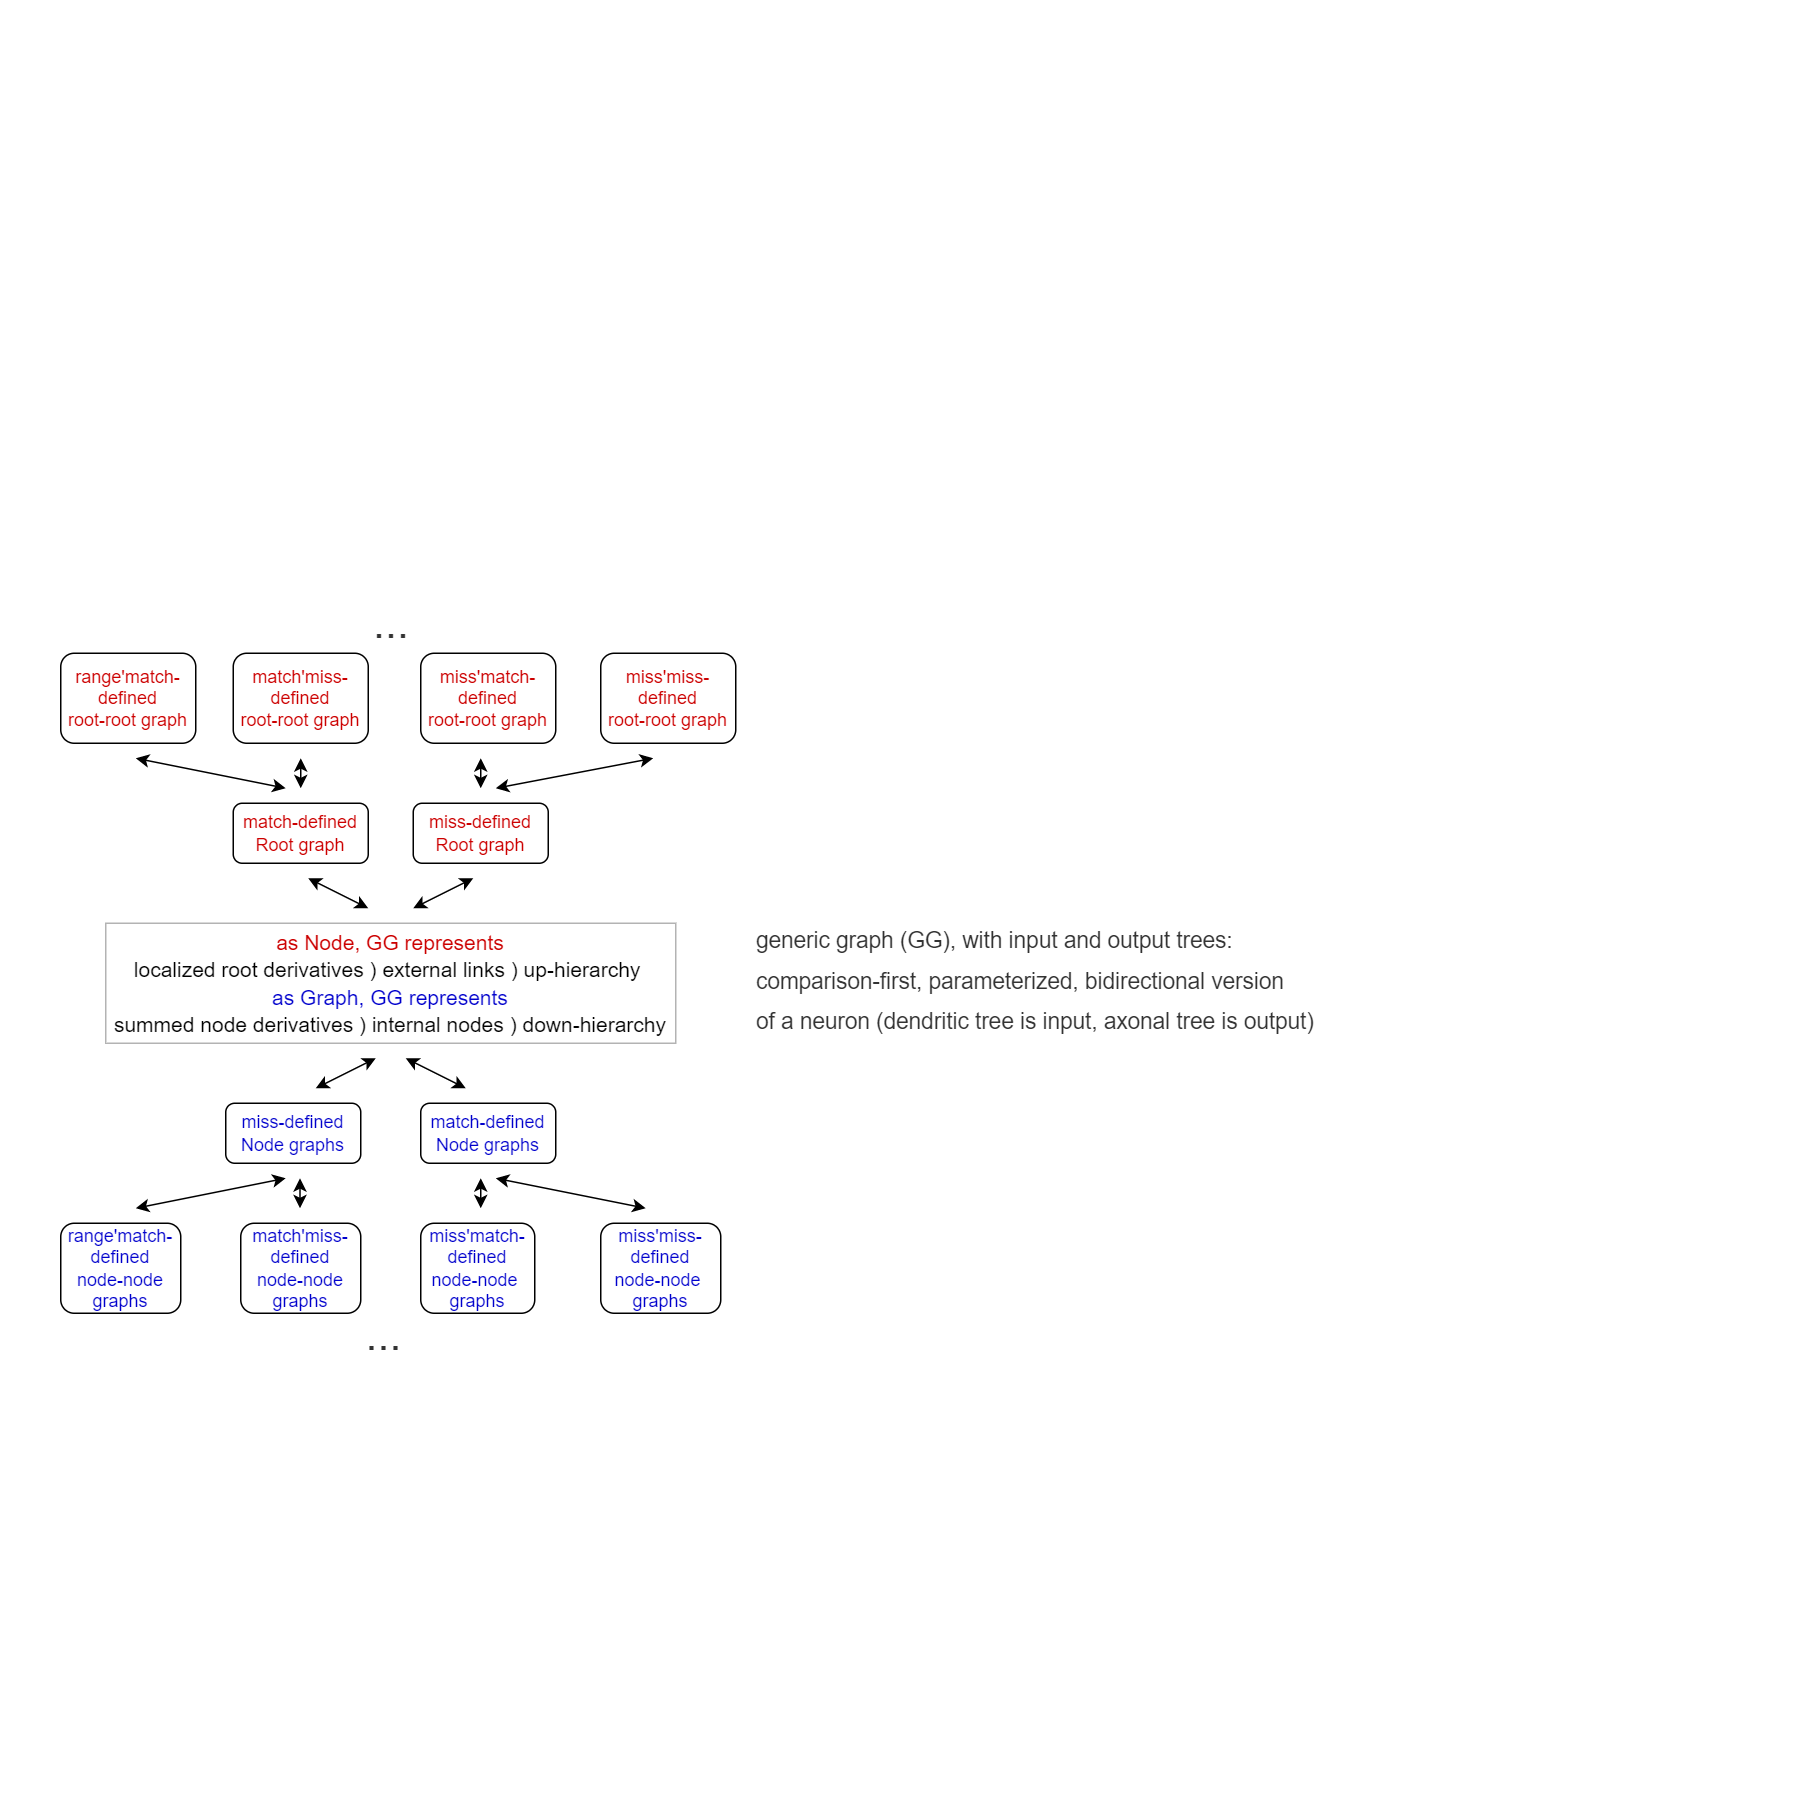

The diagram above was exported from draw.io. Its source (the exported page's mxGraphModel, read from the mxfile embedded in the PNG):
<mxGraphModel dx="978" dy="972" grid="0" gridSize="10" guides="1" tooltips="1" connect="1" arrows="1" fold="1" page="0" pageScale="1" pageWidth="827" pageHeight="1169" math="0" shadow="0">
  <root>
    <mxCell id="WIyWlLk6GJQsqaUBKTNV-0" />
    <mxCell id="WIyWlLk6GJQsqaUBKTNV-1" parent="WIyWlLk6GJQsqaUBKTNV-0" />
    <mxCell id="WIyWlLk6GJQsqaUBKTNV-3" value="&lt;font color=&quot;#cc0000&quot;&gt;match-defined Root graph&lt;/font&gt;" style="rounded=1;whiteSpace=wrap;html=1;fontSize=12;glass=0;strokeWidth=1;shadow=0;" parent="WIyWlLk6GJQsqaUBKTNV-1" vertex="1">
      <mxGeometry x="155" y="135" width="90" height="40" as="geometry" />
    </mxCell>
    <mxCell id="WIyWlLk6GJQsqaUBKTNV-11" value="&lt;font color=&quot;#0000cc&quot;&gt;match-defined&lt;br&gt;Node graphs&lt;/font&gt;" style="rounded=1;whiteSpace=wrap;html=1;fontSize=12;glass=0;strokeWidth=1;shadow=0;" parent="WIyWlLk6GJQsqaUBKTNV-1" vertex="1">
      <mxGeometry x="280" y="335" width="90" height="40" as="geometry" />
    </mxCell>
    <mxCell id="TpvcLp6UOs0O0vm0mJ-Z-0" value="&lt;font style=&quot;font-size: 14px; line-height: 1.3;&quot;&gt;&lt;font style=&quot;font-size: 14px;&quot; color=&quot;#cc0000&quot;&gt;as Node, GG represents&lt;/font&gt;&lt;br&gt;localized root derivatives ) external links ) up-hierarchy&amp;nbsp;&lt;br&gt;&lt;font style=&quot;font-size: 14px;&quot; color=&quot;#0000cc&quot;&gt;as Graph, GG represents&lt;/font&gt;&lt;br&gt;summed node derivatives ) internal&amp;nbsp;nodes ) down-hierarchy&lt;/font&gt;" style="rounded=0;whiteSpace=wrap;html=1;fontSize=12;glass=0;strokeWidth=1;shadow=0;strokeColor=#B3B3B3;" vertex="1" parent="WIyWlLk6GJQsqaUBKTNV-1">
      <mxGeometry x="70" y="215" width="380" height="80" as="geometry" />
    </mxCell>
    <mxCell id="TpvcLp6UOs0O0vm0mJ-Z-2" value="" style="endArrow=classic;startArrow=classic;html=1;rounded=0;" edge="1" parent="WIyWlLk6GJQsqaUBKTNV-1">
      <mxGeometry width="50" height="50" relative="1" as="geometry">
        <mxPoint x="310" y="325" as="sourcePoint" />
        <mxPoint x="270" y="305" as="targetPoint" />
      </mxGeometry>
    </mxCell>
    <mxCell id="TpvcLp6UOs0O0vm0mJ-Z-3" value="&lt;font style=&quot;font-size: 15px; line-height: 1.8;&quot;&gt;&lt;span style=&quot;color: rgb(51, 51, 51);&quot;&gt;generic graph (GG), with i&lt;/span&gt;&lt;font color=&quot;#333333&quot; style=&quot;font-size: 15px;&quot;&gt;nput and output trees:&lt;br&gt;&lt;/font&gt;&lt;span style=&quot;color: rgb(51, 51, 51);&quot;&gt;comparison-first,&amp;nbsp;&lt;/span&gt;&lt;font color=&quot;#333333&quot; style=&quot;font-size: 15px;&quot;&gt;parameterized, bidirectional version &lt;br&gt;of a neuron (dendritic tree is input, axonal tree is output)&lt;/font&gt;&lt;/font&gt;" style="text;html=1;align=left;verticalAlign=middle;resizable=0;points=[];autosize=1;strokeColor=none;fillColor=none;" vertex="1" parent="WIyWlLk6GJQsqaUBKTNV-1">
      <mxGeometry x="502" y="210" width="382" height="85" as="geometry" />
    </mxCell>
    <mxCell id="TpvcLp6UOs0O0vm0mJ-Z-6" value="&lt;font color=&quot;#0000cc&quot;&gt;miss-defined&lt;br&gt;Node graphs&lt;/font&gt;" style="rounded=1;whiteSpace=wrap;html=1;fontSize=12;glass=0;strokeWidth=1;shadow=0;" vertex="1" parent="WIyWlLk6GJQsqaUBKTNV-1">
      <mxGeometry x="150" y="335" width="90" height="40" as="geometry" />
    </mxCell>
    <mxCell id="TpvcLp6UOs0O0vm0mJ-Z-8" value="" style="endArrow=classic;startArrow=classic;html=1;rounded=0;" edge="1" parent="WIyWlLk6GJQsqaUBKTNV-1">
      <mxGeometry width="50" height="50" relative="1" as="geometry">
        <mxPoint x="210" y="325" as="sourcePoint" />
        <mxPoint x="250" y="305" as="targetPoint" />
      </mxGeometry>
    </mxCell>
    <mxCell id="TpvcLp6UOs0O0vm0mJ-Z-9" value="&lt;font color=&quot;#0000cc&quot;&gt;miss'miss-defined&lt;br&gt;node-node&amp;nbsp;&lt;br&gt;graphs&lt;/font&gt;" style="rounded=1;whiteSpace=wrap;html=1;fontSize=12;glass=0;strokeWidth=1;shadow=0;" vertex="1" parent="WIyWlLk6GJQsqaUBKTNV-1">
      <mxGeometry x="400" y="415" width="80" height="60" as="geometry" />
    </mxCell>
    <mxCell id="TpvcLp6UOs0O0vm0mJ-Z-10" value="&lt;font color=&quot;#0000cc&quot;&gt;miss'match-defined &lt;br&gt;node-node&amp;nbsp;&lt;br&gt;graphs&lt;/font&gt;" style="rounded=1;whiteSpace=wrap;html=1;fontSize=12;glass=0;strokeWidth=1;shadow=0;" vertex="1" parent="WIyWlLk6GJQsqaUBKTNV-1">
      <mxGeometry x="280" y="415" width="76" height="60" as="geometry" />
    </mxCell>
    <mxCell id="TpvcLp6UOs0O0vm0mJ-Z-11" value="&lt;font color=&quot;#0000cc&quot;&gt;match'miss-defined&lt;br&gt;node-node graphs&lt;/font&gt;" style="rounded=1;whiteSpace=wrap;html=1;fontSize=12;glass=0;strokeWidth=1;shadow=0;" vertex="1" parent="WIyWlLk6GJQsqaUBKTNV-1">
      <mxGeometry x="160" y="415" width="80" height="60" as="geometry" />
    </mxCell>
    <mxCell id="TpvcLp6UOs0O0vm0mJ-Z-12" value="&lt;font color=&quot;#0000cc&quot;&gt;range'match-defined&lt;br&gt;node-node graphs&lt;/font&gt;" style="rounded=1;whiteSpace=wrap;html=1;fontSize=12;glass=0;strokeWidth=1;shadow=0;" vertex="1" parent="WIyWlLk6GJQsqaUBKTNV-1">
      <mxGeometry x="40" y="415" width="80" height="60" as="geometry" />
    </mxCell>
    <mxCell id="TpvcLp6UOs0O0vm0mJ-Z-13" value="" style="endArrow=classic;startArrow=classic;html=1;rounded=0;" edge="1" parent="WIyWlLk6GJQsqaUBKTNV-1">
      <mxGeometry width="50" height="50" relative="1" as="geometry">
        <mxPoint x="430" y="405" as="sourcePoint" />
        <mxPoint x="330" y="385" as="targetPoint" />
      </mxGeometry>
    </mxCell>
    <mxCell id="TpvcLp6UOs0O0vm0mJ-Z-14" value="" style="endArrow=classic;startArrow=classic;html=1;rounded=0;" edge="1" parent="WIyWlLk6GJQsqaUBKTNV-1">
      <mxGeometry width="50" height="50" relative="1" as="geometry">
        <mxPoint x="320" y="405" as="sourcePoint" />
        <mxPoint x="320" y="385" as="targetPoint" />
      </mxGeometry>
    </mxCell>
    <mxCell id="TpvcLp6UOs0O0vm0mJ-Z-15" value="" style="endArrow=classic;startArrow=classic;html=1;rounded=0;" edge="1" parent="WIyWlLk6GJQsqaUBKTNV-1">
      <mxGeometry width="50" height="50" relative="1" as="geometry">
        <mxPoint x="199.5" y="405" as="sourcePoint" />
        <mxPoint x="199.5" y="385" as="targetPoint" />
        <Array as="points">
          <mxPoint x="199.5" y="405" />
        </Array>
      </mxGeometry>
    </mxCell>
    <mxCell id="TpvcLp6UOs0O0vm0mJ-Z-16" value="" style="endArrow=classic;startArrow=classic;html=1;rounded=0;" edge="1" parent="WIyWlLk6GJQsqaUBKTNV-1">
      <mxGeometry width="50" height="50" relative="1" as="geometry">
        <mxPoint x="90" y="405" as="sourcePoint" />
        <mxPoint x="190" y="385" as="targetPoint" />
      </mxGeometry>
    </mxCell>
    <mxCell id="TpvcLp6UOs0O0vm0mJ-Z-17" value="&lt;font color=&quot;#cc0000&quot;&gt;miss-defined Root graph&lt;/font&gt;" style="rounded=1;whiteSpace=wrap;html=1;fontSize=12;glass=0;strokeWidth=1;shadow=0;" vertex="1" parent="WIyWlLk6GJQsqaUBKTNV-1">
      <mxGeometry x="275" y="135" width="90" height="40" as="geometry" />
    </mxCell>
    <mxCell id="TpvcLp6UOs0O0vm0mJ-Z-18" value="&lt;font color=&quot;#cc0000&quot;&gt;miss'miss-defined &lt;br&gt;root-root&amp;nbsp;graph&lt;/font&gt;" style="rounded=1;whiteSpace=wrap;html=1;fontSize=12;glass=0;strokeWidth=1;shadow=0;" vertex="1" parent="WIyWlLk6GJQsqaUBKTNV-1">
      <mxGeometry x="400" y="35" width="90" height="60" as="geometry" />
    </mxCell>
    <mxCell id="TpvcLp6UOs0O0vm0mJ-Z-19" value="&lt;font color=&quot;#cc0000&quot;&gt;miss'match-defined &lt;br&gt;root-root&amp;nbsp;graph&lt;/font&gt;" style="rounded=1;whiteSpace=wrap;html=1;fontSize=12;glass=0;strokeWidth=1;shadow=0;" vertex="1" parent="WIyWlLk6GJQsqaUBKTNV-1">
      <mxGeometry x="280" y="35" width="90" height="60" as="geometry" />
    </mxCell>
    <mxCell id="TpvcLp6UOs0O0vm0mJ-Z-20" value="&lt;font color=&quot;#cc0000&quot;&gt;match'miss-&lt;br&gt;defined &lt;br&gt;root-root&amp;nbsp;graph&lt;/font&gt;" style="rounded=1;whiteSpace=wrap;html=1;fontSize=12;glass=0;strokeWidth=1;shadow=0;" vertex="1" parent="WIyWlLk6GJQsqaUBKTNV-1">
      <mxGeometry x="155" y="35" width="90" height="60" as="geometry" />
    </mxCell>
    <mxCell id="TpvcLp6UOs0O0vm0mJ-Z-21" value="&lt;font color=&quot;#cc0000&quot;&gt;range'match-defined &lt;br&gt;root-root graph&lt;/font&gt;" style="rounded=1;whiteSpace=wrap;html=1;fontSize=12;glass=0;strokeWidth=1;shadow=0;" vertex="1" parent="WIyWlLk6GJQsqaUBKTNV-1">
      <mxGeometry x="40" y="35" width="90" height="60" as="geometry" />
    </mxCell>
    <mxCell id="TpvcLp6UOs0O0vm0mJ-Z-22" value="&lt;font style=&quot;font-size: 29px;&quot;&gt;...&lt;/font&gt;" style="text;html=1;align=center;verticalAlign=middle;resizable=0;points=[];autosize=1;strokeColor=none;fillColor=none;fontSize=14;fontColor=#333333;" vertex="1" parent="WIyWlLk6GJQsqaUBKTNV-1">
      <mxGeometry x="235" y="475" width="40" height="30" as="geometry" />
    </mxCell>
    <mxCell id="TpvcLp6UOs0O0vm0mJ-Z-28" value="" style="endArrow=classic;startArrow=classic;html=1;rounded=0;" edge="1" parent="WIyWlLk6GJQsqaUBKTNV-1">
      <mxGeometry width="50" height="50" relative="1" as="geometry">
        <mxPoint x="200" y="125" as="sourcePoint" />
        <mxPoint x="200" y="105" as="targetPoint" />
      </mxGeometry>
    </mxCell>
    <mxCell id="TpvcLp6UOs0O0vm0mJ-Z-33" value="" style="endArrow=classic;startArrow=classic;html=1;rounded=0;" edge="1" parent="WIyWlLk6GJQsqaUBKTNV-1">
      <mxGeometry width="50" height="50" relative="1" as="geometry">
        <mxPoint x="320" y="125" as="sourcePoint" />
        <mxPoint x="320" y="105" as="targetPoint" />
      </mxGeometry>
    </mxCell>
    <mxCell id="TpvcLp6UOs0O0vm0mJ-Z-34" value="" style="endArrow=classic;startArrow=classic;html=1;rounded=0;" edge="1" parent="WIyWlLk6GJQsqaUBKTNV-1">
      <mxGeometry width="50" height="50" relative="1" as="geometry">
        <mxPoint x="275" y="205" as="sourcePoint" />
        <mxPoint x="315" y="185" as="targetPoint" />
      </mxGeometry>
    </mxCell>
    <mxCell id="TpvcLp6UOs0O0vm0mJ-Z-35" value="" style="endArrow=classic;startArrow=classic;html=1;rounded=0;" edge="1" parent="WIyWlLk6GJQsqaUBKTNV-1">
      <mxGeometry width="50" height="50" relative="1" as="geometry">
        <mxPoint x="330" y="125" as="sourcePoint" />
        <mxPoint x="435" y="105" as="targetPoint" />
      </mxGeometry>
    </mxCell>
    <mxCell id="TpvcLp6UOs0O0vm0mJ-Z-36" value="" style="endArrow=classic;startArrow=classic;html=1;rounded=0;" edge="1" parent="WIyWlLk6GJQsqaUBKTNV-1">
      <mxGeometry width="50" height="50" relative="1" as="geometry">
        <mxPoint x="190" y="125" as="sourcePoint" />
        <mxPoint x="90" y="105" as="targetPoint" />
      </mxGeometry>
    </mxCell>
    <mxCell id="TpvcLp6UOs0O0vm0mJ-Z-37" value="" style="endArrow=classic;startArrow=classic;html=1;rounded=0;" edge="1" parent="WIyWlLk6GJQsqaUBKTNV-1">
      <mxGeometry width="50" height="50" relative="1" as="geometry">
        <mxPoint x="245" y="205" as="sourcePoint" />
        <mxPoint x="205" y="185" as="targetPoint" />
      </mxGeometry>
    </mxCell>
    <mxCell id="TpvcLp6UOs0O0vm0mJ-Z-39" value="&lt;font style=&quot;font-size: 29px;&quot;&gt;...&lt;/font&gt;" style="text;html=1;align=center;verticalAlign=middle;resizable=0;points=[];autosize=1;strokeColor=none;fillColor=none;fontSize=14;fontColor=#333333;" vertex="1" parent="WIyWlLk6GJQsqaUBKTNV-1">
      <mxGeometry x="240" width="40" height="30" as="geometry" />
    </mxCell>
  </root>
</mxGraphModel>